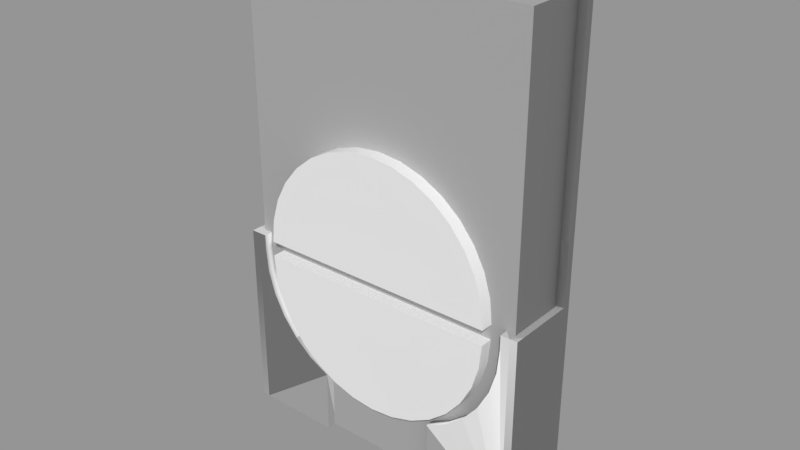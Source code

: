 # Source: Blinds_Controller.blend  (saved by Blender 2.79.0; exported with 4.5.12 LTS)
import bpy
from mathutils import Matrix  # noqa: F401  (used for matrix-valued properties, if any)

bpy.ops.wm.read_factory_settings(use_empty=True)
scene = bpy.context.scene
scene.name = 'Scene'

# ---- collections
col_collection_1 = bpy.data.collections.new('Collection 1'); scene.collection.children.link(col_collection_1)

# ---- images (referenced by path relative to the original .blend; pixels are not part of the script)
import os
ASSET_DIR = os.environ.get("B2B_ASSET_DIR", "")  # directory of the original .blend (textures are referenced by path, not embedded)
HERE = os.path.dirname(os.path.abspath(__file__))  # packed textures are extracted next to this script under _unpacked/

def load_image(name, relpath, width, height, colorspace="sRGB"):
    """Load a texture the original file referenced (path relative to the .blend, or extracted next to this script)."""
    p = next((c for c in (os.path.join(HERE, relpath), os.path.join(ASSET_DIR, relpath)) if relpath and os.path.exists(c)), "")
    if p:
        img = bpy.data.images.load(p, check_existing=True)
        img.name = name
    else:  # same state as the original file: an image datablock whose file is absent (Cycles renders it pink)
        img = bpy.data.images.new(name, width, height)
        img.source = "FILE"
        img.filepath = "//" + (relpath or name)
    img.colorspace_settings.name = colorspace
    return img
img_blind_control_normal_map = load_image('blind control NORMAL MAP', 'blind control NORMAL MAP.png', 1024, 1024, 'Non-Color')

# ---- materials (node trees are filled in below, after node groups)
mat_material = bpy.data.materials.new('Material')
mat_material.alpha_threshold = 0.0
mat_material.roughness = 0.5
mat_material.line_color = (0.0, 0.0, 0.0, 1.0)

# ---- material node trees
mat_material.use_nodes = True; mat_material.node_tree.nodes.clear()
_N = mat_material.node_tree.nodes; _L = mat_material.node_tree.links
n0 = _N.new('ShaderNodeOutputMaterial'); n0.name = 'Material Output'; n0.location = (300, 300)
n1 = _N.new('ShaderNodeBsdfDiffuse'); n1.name = 'Diffuse BSDF'; n1.location = (10, 300)
n2 = _N.new('ShaderNodeNormalMap'); n2.name = 'Normal Map'; n2.location = (-200, 240)
n3 = _N.new('ShaderNodeTexImage'); n3.name = 'Image Texture'; n3.location = (-400, 320)
n3.width = 140
n3.image = img_blind_control_normal_map
_L.new(n1.outputs[0], n0.inputs[0])
_L.new(n2.outputs[0], n1.inputs[2])
_L.new(n3.outputs[0], n2.inputs[1])
n0.is_active_output = True

# ---- meshes
me_holder = bpy.data.meshes.new('Holder')
me_holder.from_pydata([(0.04325, 0.01256, 0.0), (0.04325, 0.01256, 0.1523), (-0.04325, 0.01256, 0.1523), (-0.04325, 0.01256, 0.0), (0.04325, 0.009963, 0.0), (-0.04325, 0.009963, 0.0), (0.04325, 0.009963, 0.1523), (-0.04325, 0.009963, 0.1523), (0.04107, 0.01256, 0.1523), (-0.04107, 0.01256, 0.1523), (0.04107, 0.009963, -2.227e-10), (-0.04107, 0.009963, -2.227e-10), (0.04107, 0.009963, 0.1523), (-0.04107, 0.009963, 0.1523), (0.04107, 0.01256, 0.0), (-0.04107, 0.01256, 0.0), (0.04325, 0.01256, 0.08281), (0.04325, 0.009963, 0.08281), (-0.04325, 0.009963, 0.08281), (-0.04325, 0.01256, 0.08281), (0.04107, 0.009963, 0.08281), (-0.04107, 0.009963, 0.08281), (0.04107, 0.01256, 0.08281), (-0.04107, 0.01256, 0.08281), (-0.04107, -0.0128, -2.085e-09), (-0.04325, -0.0128, -3.725e-09), (0.04325, -0.0128, -3.725e-09), (0.04107, -0.0128, -2.085e-09), (0.04325, -0.009963, 0.0), (0.04107, -0.009963, -1.154e-09), (-0.04107, -0.009249, -1.899e-09), (-0.04325, -0.009249, -3.725e-09), (-0.01733, -0.0128, -3.725e-09), (-0.01733, -0.009249, -3.725e-09), (0.01733, -0.0128, 3.725e-09), (0.01733, -0.009963, 3.725e-09), (0.03856, -0.0128, 0.05765), (0.03856, -0.009963, 0.05765), (0.0379, -0.0128, 0.04984), (0.0379, -0.009963, 0.04984), (0.03595, -0.0128, 0.04234), (0.03595, -0.009963, 0.04234), (0.03278, -0.0128, 0.03542), (0.03278, -0.009963, 0.03542), (0.02852, -0.0128, 0.02936), (0.02852, -0.009963, 0.02936), (0.02333, -0.009963, 0.02439), (0.02333, -0.0128, 0.02439), (0.01733, -0.009963, 0.02067), (0.01733, -0.0128, 0.02067), (-0.01733, -0.009249, 0.02067), (-0.01733, -0.0128, 0.02067), (-0.02333, -0.009249, 0.02439), (-0.02333, -0.0128, 0.02439), (-0.02852, -0.009249, 0.02936), (-0.02852, -0.0128, 0.02936), (-0.0379, -0.0128, 0.04984), (-0.0379, -0.009249, 0.04984), (-0.03856, -0.0128, 0.05765), (-0.03856, -0.009249, 0.05765), (-0.03595, -0.0128, 0.04234), (-0.03595, -0.009249, 0.04234), (-0.03278, -0.009249, 0.03542), (-0.03278, -0.0128, 0.03542), (0.03856, -0.0128, 0.06248), (0.03856, -0.009963, 0.06248), (-0.03856, -0.0128, 0.06248), (-0.03856, -0.009249, 0.06248), (0.04325, 0.01256, 0.06248), (0.04325, 0.009963, 0.06248), (-0.04325, 0.009963, 0.06248), (-0.04325, 0.01256, 0.06248), (0.04107, 0.01256, 0.06248), (-0.04107, 0.01256, 0.06248), (0.04107, -0.0128, 0.06248), (-0.04107, -0.0128, 0.06248), (0.04325, -0.0128, 0.06248), (-0.04325, -0.0128, 0.06248), (0.04325, -0.009963, 0.06248), (-0.04325, -0.009249, 0.06248), (0.04107, 0.009963, 0.06211), (0.04107, -0.009963, 0.06211), (-0.04107, 0.009963, 0.06248), (-0.04107, -0.009249, 0.06248)], [], [(73, 15, 3, 71), (19, 18, 7, 2), (15, 11, 5, 3), (8, 12, 6, 1), (68, 69, 4, 0), (2, 7, 13, 9), (9, 13, 12, 8), (0, 4, 10, 14), (14, 10, 11, 15), (29, 28, 26, 27), (20, 21, 82, 80), (68, 0, 14, 72), (72, 14, 15, 73), (8, 22, 23, 9), (1, 16, 22, 8), (12, 13, 21, 20), (6, 12, 20, 17), (1, 6, 17, 16), (13, 7, 18, 21), (71, 70, 18, 19), (9, 23, 19, 2), (75, 77, 25, 24), (76, 74, 27, 26), (79, 31, 25, 77), (31, 30, 24, 25), (80, 10, 29, 81), (10, 4, 28, 29), (5, 11, 30, 31), (70, 5, 31, 79), (33, 50, 51, 32), (24, 30, 33, 32), (30, 83, 67, 59, 57, 61, 62, 54, 52, 50, 33), (29, 27, 34, 35), (27, 74, 64, 36, 38, 40, 42, 44, 47, 49, 34), (43, 42, 40, 41), (59, 58, 56, 57), (45, 44, 42, 43), (52, 53, 51, 50), (37, 36, 64, 65), (49, 48, 35, 34), (39, 38, 36, 37), (58, 59, 67, 66), (54, 55, 53, 52), (62, 63, 55, 54), (41, 40, 38, 39), (61, 60, 63, 62), (48, 49, 47, 46), (57, 56, 60, 61), (46, 47, 44, 45), (4, 69, 78, 28), (28, 78, 76, 26), (3, 5, 70, 71), (22, 72, 73, 23), (16, 68, 72, 22), (16, 17, 69, 68), (23, 73, 71, 19), (66, 75, 24, 32, 51, 53, 55, 63, 60, 56, 58), (11, 82, 83, 30), (65, 81, 29, 35, 48, 46, 45, 43, 41, 39, 37), (65, 64, 74, 81), (78, 69, 80, 81), (78, 81, 74, 76), (69, 17, 20, 80), (67, 83, 75, 66), (79, 77, 75, 83), (79, 83, 82, 70), (70, 82, 21, 18), (10, 80, 82, 11)])
me_holder.polygons.foreach_set('use_smooth', [0, 0, 0, 0, 0, 0, 0, 0, 0, 0, 0, 0, 0, 0, 0, 0, 0, 0, 0, 0, 0, 0, 0, 0, 0, 0, 0, 0, 0, 0, 0, 0, 0, 0, 1, 1, 1, 1, 1, 0, 1, 1, 1, 1, 1, 1, 1, 1, 1, 0, 0, 0, 0, 0, 0, 0, 0, 0, 0, 0, 0, 0, 0, 0, 0, 0, 0, 0])
me_holder.materials.append(mat_material)
me_holder.use_remesh_preserve_volume = False
me_holder.use_remesh_preserve_attributes = False
me_holder.use_mirror_vertex_groups = False
me_holder.update()
me_cylinder_003 = bpy.data.meshes.new('Cylinder.003')
me_cylinder_003.from_pydata([(-1.33e-08, -0.02256, -0.004441), (-1.33e-08, -0.02256, 0.004441), (-1.33e-08, 0.01744, -0.004441), (-1.33e-08, 0.01744, 0.004441), (0.007804, 0.01667, -0.004441), (0.007804, 0.01667, 0.004441), (0.01531, 0.01439, -0.004441), (0.01531, 0.01439, 0.004441), (0.02222, 0.0107, -0.004441), (0.02222, 0.0107, 0.004441), (0.02828, 0.005722, -0.004441), (0.02828, 0.005722, 0.004441), (0.03326, -0.0003398, -0.004441), (0.03326, -0.0003398, 0.004441), (0.03696, -0.007255, -0.004441), (0.03696, -0.007255, 0.004441), (0.03923, -0.01476, -0.004441), (0.03923, -0.01476, 0.004441), (0.04, -0.02256, -0.004441), (0.04, -0.02256, 0.004441), (-0.04, -0.02256, -0.004441), (-0.04, -0.02256, 0.004441), (-0.03923, -0.01476, -0.004441), (-0.03923, -0.01476, 0.004441), (-0.03696, -0.007255, -0.004441), (-0.03696, -0.007255, 0.004441), (-0.03326, -0.0003398, -0.004441), (-0.03326, -0.0003398, 0.004441), (-0.02828, 0.005722, -0.004441), (-0.02828, 0.005722, 0.004441), (-0.02222, 0.0107, -0.004441), (-0.02222, 0.0107, 0.004441), (-0.01531, 0.01439, -0.004441), (-0.01531, 0.01439, 0.004441), (-0.007804, 0.01667, -0.004441), (-0.007804, 0.01667, 0.004441)], [], [(0, 2, 4), (1, 5, 3), (2, 3, 5, 4), (0, 4, 6), (1, 7, 5), (4, 5, 7, 6), (0, 6, 8), (1, 9, 7), (6, 7, 9, 8), (0, 8, 10), (1, 11, 9), (8, 9, 11, 10), (0, 10, 12), (1, 13, 11), (10, 11, 13, 12), (0, 12, 14), (1, 15, 13), (12, 13, 15, 14), (0, 14, 16), (1, 17, 15), (14, 15, 17, 16), (0, 16, 18), (1, 19, 17), (16, 17, 19, 18), (0, 20, 22), (1, 23, 21), (20, 21, 23, 22), (0, 22, 24), (1, 25, 23), (22, 23, 25, 24), (0, 24, 26), (1, 27, 25), (24, 25, 27, 26), (0, 26, 28), (1, 29, 27), (26, 27, 29, 28), (0, 28, 30), (1, 31, 29), (28, 29, 31, 30), (0, 30, 32), (1, 33, 31), (30, 31, 33, 32), (0, 32, 34), (1, 35, 33), (32, 33, 35, 34), (0, 34, 2), (1, 3, 35), (34, 35, 3, 2), (0, 18, 19, 1, 21, 20)])
me_cylinder_003.polygons.foreach_set('use_smooth', [0, 0, 1, 0, 0, 1, 0, 0, 1, 0, 0, 1, 0, 0, 1, 0, 0, 1, 0, 0, 1, 0, 0, 1, 0, 0, 1, 0, 0, 1, 0, 0, 1, 0, 0, 1, 0, 0, 1, 0, 0, 1, 0, 0, 1, 0, 0, 1, 0])
_k = set([(0, 2), (0, 4), (0, 6), (0, 8), (0, 10), (0, 12), (0, 14), (0, 16), (0, 18), (0, 20), (0, 22), (0, 24), (0, 26), (0, 28), (0, 30), (0, 32), (0, 34), (1, 3), (1, 5), (1, 7), (1, 9), (1, 11), (1, 13), (1, 15), (1, 17), (1, 19), (1, 21), (1, 23), (1, 25), (1, 27), (1, 29), (1, 31), (1, 33), (1, 35), (2, 4), (2, 34), (3, 5), (3, 35), (4, 6), (5, 7), (6, 8), (7, 9), (8, 10), (9, 11), (10, 12), (11, 13), (12, 14), (13, 15), (14, 16), (15, 17), (16, 18), (17, 19), (20, 22), (21, 23), (22, 24), (23, 25), (24, 26), (25, 27), (26, 28), (27, 29), (28, 30), (29, 31), (30, 32), (31, 33), (32, 34), (33, 35)])
me_cylinder_003.attributes.new('sharp_edge', 'BOOLEAN', 'EDGE').data.foreach_set('value', [ (min(e.vertices), max(e.vertices)) in _k for e in me_cylinder_003.edges])
me_cylinder_003.use_remesh_preserve_volume = False
me_cylinder_003.use_remesh_preserve_attributes = False
me_cylinder_003.use_mirror_vertex_groups = False
me_cylinder_003.update()
me_cylinder_001 = bpy.data.meshes.new('Cylinder.001')
me_cylinder_001.from_pydata([(6.623e-09, 0.02256, -0.004441), (6.623e-09, 0.02256, 0.004441), (0.04, 0.02256, -0.004441), (0.04, 0.02256, 0.004441), (0.03923, 0.01476, -0.004441), (0.03923, 0.01476, 0.004441), (0.03696, 0.007255, -0.004441), (0.03696, 0.007255, 0.004441), (0.03326, 0.0003398, -0.004441), (0.03326, 0.0003398, 0.004441), (0.02828, -0.005722, -0.004441), (0.02828, -0.005722, 0.004441), (0.02222, -0.0107, -0.004441), (0.02222, -0.0107, 0.004441), (0.01531, -0.01439, -0.004441), (0.01531, -0.01439, 0.004441), (0.007804, -0.01667, -0.004441), (0.007804, -0.01667, 0.004441), (-6.411e-09, -0.01744, -0.004441), (-6.411e-09, -0.01744, 0.004441), (-0.007804, -0.01667, -0.004441), (-0.007804, -0.01667, 0.004441), (-0.01531, -0.01439, -0.004441), (-0.01531, -0.01439, 0.004441), (-0.02222, -0.0107, -0.004441), (-0.02222, -0.0107, 0.004441), (-0.02828, -0.005722, -0.004441), (-0.02828, -0.005722, 0.004441), (-0.03326, 0.0003398, -0.004441), (-0.03326, 0.0003398, 0.004441), (-0.03696, 0.007255, -0.004441), (-0.03696, 0.007255, 0.004441), (-0.03923, 0.01476, -0.004441), (-0.03923, 0.01476, 0.004441), (-0.04, 0.02256, -0.004441), (-0.04, 0.02256, 0.004441)], [], [(0, 2, 4), (1, 5, 3), (2, 3, 5, 4), (0, 4, 6), (1, 7, 5), (4, 5, 7, 6), (0, 6, 8), (1, 9, 7), (6, 7, 9, 8), (0, 8, 10), (1, 11, 9), (8, 9, 11, 10), (0, 10, 12), (1, 13, 11), (10, 11, 13, 12), (0, 12, 14), (1, 15, 13), (12, 13, 15, 14), (0, 14, 16), (1, 17, 15), (14, 15, 17, 16), (0, 16, 18), (1, 19, 17), (16, 17, 19, 18), (0, 18, 20), (1, 21, 19), (18, 19, 21, 20), (0, 20, 22), (1, 23, 21), (20, 21, 23, 22), (0, 22, 24), (1, 25, 23), (22, 23, 25, 24), (0, 24, 26), (1, 27, 25), (24, 25, 27, 26), (0, 26, 28), (1, 29, 27), (26, 27, 29, 28), (0, 28, 30), (1, 31, 29), (28, 29, 31, 30), (0, 30, 32), (1, 33, 31), (30, 31, 33, 32), (0, 32, 34), (1, 35, 33), (32, 33, 35, 34), (0, 34, 35, 1, 3, 2)])
me_cylinder_001.polygons.foreach_set('use_smooth', [0, 0, 1, 0, 0, 1, 0, 0, 1, 0, 0, 1, 0, 0, 1, 0, 0, 1, 0, 0, 1, 0, 0, 1, 0, 0, 1, 0, 0, 1, 0, 0, 1, 0, 0, 1, 0, 0, 1, 0, 0, 1, 0, 0, 1, 0, 0, 1, 0])
_k = set([(0, 2), (0, 4), (0, 6), (0, 8), (0, 10), (0, 12), (0, 14), (0, 16), (0, 18), (0, 20), (0, 22), (0, 24), (0, 26), (0, 28), (0, 30), (0, 32), (0, 34), (1, 3), (1, 5), (1, 7), (1, 9), (1, 11), (1, 13), (1, 15), (1, 17), (1, 19), (1, 21), (1, 23), (1, 25), (1, 27), (1, 29), (1, 31), (1, 33), (1, 35), (2, 4), (3, 5), (4, 6), (5, 7), (6, 8), (7, 9), (8, 10), (9, 11), (10, 12), (11, 13), (12, 14), (13, 15), (14, 16), (15, 17), (16, 18), (17, 19), (18, 20), (19, 21), (20, 22), (21, 23), (22, 24), (23, 25), (24, 26), (25, 27), (26, 28), (27, 29), (28, 30), (29, 31), (30, 32), (31, 33), (32, 34), (33, 35)])
me_cylinder_001.attributes.new('sharp_edge', 'BOOLEAN', 'EDGE').data.foreach_set('value', [ (min(e.vertices), max(e.vertices)) in _k for e in me_cylinder_001.edges])
me_cylinder_001.use_remesh_preserve_volume = False
me_cylinder_001.use_remesh_preserve_attributes = False
me_cylinder_001.use_mirror_vertex_groups = False
me_cylinder_001.update()
me_cube = bpy.data.meshes.new('Cube')
me_cube.from_pydata([(0.04793, 0.009963, 0.0), (0.04793, -0.009963, 0.0), (-0.04793, -0.009963, 0.0), (-0.04793, 0.009963, 0.0), (0.04793, 0.009963, 0.1523), (0.04793, -0.009963, 0.1523), (-0.04793, -0.009963, 0.1523), (-0.04793, 0.009963, 0.1523)], [], [(0, 1, 2, 3), (4, 7, 6, 5), (0, 4, 5, 1), (1, 5, 6, 2), (2, 6, 7, 3), (4, 0, 3, 7)])
_uv = me_cube.uv_layers.new(name='UVMap')
_uv.uv.foreach_set('vector', [0.2656, 0.9999, 0.2349, 0.9999, 0.2349, 0.8522, 0.2656, 0.8522, 0.2656, 0.4697, 0.2656, 0.6175, 0.2349, 0.6175, 0.2349, 0.4697, 0.2656, 0.235, 0.2656, 0.4697, 0.2349, 0.4697, 0.2349, 0.235, 0.1479, 0.0001036, 0.1478, 0.2349, 5.258e-05, 0.2348, 0.0001336, 5.258e-05, 0.2349, 0.8522, 0.2349, 0.6175, 0.2656, 0.6175, 0.2656, 0.8522, 0.2348, 0.3827, 5.258e-05, 0.3827, 5.258e-05, 0.235, 0.2348, 0.235])
me_cube.materials.append(mat_material)
me_cube.use_remesh_preserve_volume = False
me_cube.use_remesh_preserve_attributes = False
me_cube.use_mirror_vertex_groups = False
me_cube.update()

# ---- objects
ob_holder = bpy.data.objects.new('Holder', me_holder)
ob_up_button = bpy.data.objects.new('UP Button', me_cylinder_003)
ob_down_button = bpy.data.objects.new('DOWN Button', me_cylinder_001)
ob_box = bpy.data.objects.new('Box', me_cube)

# ---- transforms, parenting, visibility, modifiers, constraints
ob_holder.location = (3.275e-09, -0.01847, -0.01182)
ob_holder.scale = (1.167, 1.0, 1.0)
ob_holder.lock_rotations_4d = False
ob_holder.empty_display_type = 'ARROWS'
ob_holder.lineart.crease_threshold = 0.0
ob_up_button.location = (1.33e-08, -0.02819, 0.07323)
ob_up_button.rotation_euler = (1.571, 0.0, 0.0)
ob_up_button.lineart.crease_threshold = 0.0
ob_down_button.location = (-6.623e-09, -0.02819, 0.02326)
ob_down_button.rotation_euler = (1.571, 0.0, 0.0)
ob_down_button.lineart.crease_threshold = 0.0
ob_box.location = (3.275e-09, -0.01847, -0.01182)
ob_box.lock_rotations_4d = False
ob_box.empty_display_type = 'ARROWS'
ob_box.lineart.crease_threshold = 0.0

# ---- collection membership
col_collection_1.objects.link(ob_holder)
col_collection_1.objects.link(ob_up_button)
col_collection_1.objects.link(ob_down_button)
col_collection_1.objects.link(ob_box)

# ---- scene / render settings (as saved in the file)
scene.frame_start = 1; scene.frame_end = 250; scene.frame_set(1)
scene.render.engine = 'CYCLES'
scene.render.resolution_percentage = 50
scene.render.dither_intensity = 0.0
scene.cycles.use_denoising = False
scene.cycles.samples = 128
scene.cycles.sampling_pattern = 'TABULATED_SOBOL'
scene.cycles.use_adaptive_sampling = False
scene.cycles.use_light_tree = False
scene.cycles.blur_glossy = 0.0
scene.cycles.sample_clamp_indirect = 0.0
scene.cycles.bake_type = 'NORMAL'
scene.view_settings.view_transform = 'Standard'
bpy.context.view_layer.update()

# ---- added for rendering (the .blend has no active camera and no usable light): camera, sun + grey world if the file has none
cam_auto = bpy.data.cameras.new('AutoCamera')
cam_auto.lens = 50.0
cam_auto.sensor_width = 36.0
cam_auto.clip_end = 1000.0
ob_auto_camera = bpy.data.objects.new('AutoCamera', cam_auto)
scene.collection.objects.link(ob_auto_camera)
ob_auto_camera.location = (0.185045, -0.241323, 0.212387)
ob_auto_camera.rotation_euler = (1.09748, -7.21219e-08, 0.694738)
scene.camera = ob_auto_camera
light_auto_sun = bpy.data.lights.new('AutoSun', 'SUN')
light_auto_sun.energy = 3.0
light_auto_sun.angle = 0.0523599
ob_auto_sun = bpy.data.objects.new('AutoSun', light_auto_sun)
scene.collection.objects.link(ob_auto_sun)
ob_auto_sun.rotation_euler = (0.872665, 0.174533, 0.523599)
if scene.world is None:
    world_auto = bpy.data.worlds.new('AutoWorld')
    world_auto.color = (0.3, 0.3, 0.3)
    scene.world = world_auto
bpy.context.view_layer.update()
